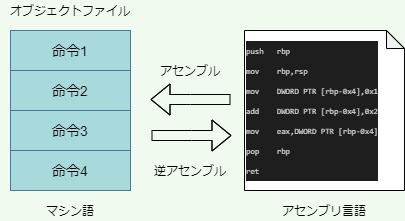

The diagram above was exported from draw.io. Its source (the exported page's mxGraphModel, read from the mxfile embedded in the PNG):
<mxGraphModel dx="565" dy="352" grid="1" gridSize="10" guides="1" tooltips="1" connect="1" arrows="1" fold="1" page="1" pageScale="1" pageWidth="827" pageHeight="1169" background="#F1FAEE" math="0" shadow="0">
  <root>
    <mxCell id="0" />
    <mxCell id="1" parent="0" />
    <mxCell id="45" value="" style="shape=table;html=1;whiteSpace=wrap;startSize=0;container=1;collapsible=0;childLayout=tableLayout;rounded=0;sketch=0;strokeColor=#457B9D;fillColor=#A8DADC;fontColor=#1D3557;" parent="1" vertex="1">
      <mxGeometry x="180" y="190" width="120" height="160" as="geometry" />
    </mxCell>
    <mxCell id="50" value="" style="shape=partialRectangle;html=1;whiteSpace=wrap;collapsible=0;dropTarget=0;pointerEvents=0;fillColor=none;top=0;left=0;bottom=0;right=0;points=[[0,0.5],[1,0.5]];portConstraint=eastwest;" parent="45" vertex="1">
      <mxGeometry width="120" height="40" as="geometry" />
    </mxCell>
    <mxCell id="51" value="&lt;font color=&quot;#000000&quot; style=&quot;font-size: 14px&quot;&gt;命令1&lt;/font&gt;" style="shape=partialRectangle;html=1;whiteSpace=wrap;connectable=0;fillColor=none;top=0;left=0;bottom=0;right=0;overflow=hidden;" parent="50" vertex="1">
      <mxGeometry width="120" height="40" as="geometry" />
    </mxCell>
    <mxCell id="52" style="shape=partialRectangle;html=1;whiteSpace=wrap;collapsible=0;dropTarget=0;pointerEvents=0;fillColor=none;top=0;left=0;bottom=0;right=0;points=[[0,0.5],[1,0.5]];portConstraint=eastwest;" parent="45" vertex="1">
      <mxGeometry y="40" width="120" height="40" as="geometry" />
    </mxCell>
    <mxCell id="53" value="&lt;font color=&quot;#000000&quot; style=&quot;font-size: 14px&quot;&gt;命令2&lt;/font&gt;" style="shape=partialRectangle;html=1;whiteSpace=wrap;connectable=0;fillColor=none;top=0;left=0;bottom=0;right=0;overflow=hidden;" parent="52" vertex="1">
      <mxGeometry width="120" height="40" as="geometry" />
    </mxCell>
    <mxCell id="54" style="shape=partialRectangle;html=1;whiteSpace=wrap;collapsible=0;dropTarget=0;pointerEvents=0;fillColor=none;top=0;left=0;bottom=0;right=0;points=[[0,0.5],[1,0.5]];portConstraint=eastwest;" parent="45" vertex="1">
      <mxGeometry y="80" width="120" height="40" as="geometry" />
    </mxCell>
    <mxCell id="55" value="&lt;font color=&quot;#000000&quot; style=&quot;font-size: 14px&quot;&gt;命令3&lt;/font&gt;" style="shape=partialRectangle;html=1;whiteSpace=wrap;connectable=0;fillColor=none;top=0;left=0;bottom=0;right=0;overflow=hidden;" parent="54" vertex="1">
      <mxGeometry width="120" height="40" as="geometry" />
    </mxCell>
    <mxCell id="56" style="shape=partialRectangle;html=1;whiteSpace=wrap;collapsible=0;dropTarget=0;pointerEvents=0;fillColor=none;top=0;left=0;bottom=0;right=0;points=[[0,0.5],[1,0.5]];portConstraint=eastwest;" parent="45" vertex="1">
      <mxGeometry y="120" width="120" height="40" as="geometry" />
    </mxCell>
    <mxCell id="57" value="&lt;font color=&quot;#000000&quot; style=&quot;font-size: 14px&quot;&gt;命令4&lt;/font&gt;" style="shape=partialRectangle;html=1;whiteSpace=wrap;connectable=0;fillColor=none;top=0;left=0;bottom=0;right=0;overflow=hidden;" parent="56" vertex="1">
      <mxGeometry width="120" height="40" as="geometry" />
    </mxCell>
    <mxCell id="62" value="&lt;font color=&quot;#000000&quot;&gt;オブジェクトファイル&lt;br&gt;&lt;/font&gt;" style="text;html=1;strokeColor=none;fillColor=none;align=center;verticalAlign=middle;whiteSpace=wrap;rounded=0;" parent="1" vertex="1">
      <mxGeometry x="170" y="160" width="140" height="20" as="geometry" />
    </mxCell>
    <mxCell id="63" value="&lt;font color=&quot;#000000&quot;&gt;マシン語&lt;/font&gt;" style="text;html=1;strokeColor=none;fillColor=none;align=center;verticalAlign=middle;whiteSpace=wrap;rounded=0;" parent="1" vertex="1">
      <mxGeometry x="200" y="360" width="80" height="20" as="geometry" />
    </mxCell>
    <mxCell id="65" value="&lt;div style=&quot;color: rgb(212 , 212 , 212) ; background-color: rgb(30 , 30 , 30) ; font-family: &amp;#34;consolas&amp;#34; , &amp;#34;courier new&amp;#34; , monospace ; line-height: 19px&quot;&gt;&lt;div style=&quot;line-height: 19px&quot;&gt;&lt;font style=&quot;font-size: 8px&quot;&gt;push&amp;nbsp; &amp;nbsp;rbp&lt;/font&gt;&lt;/div&gt;&lt;div style=&quot;line-height: 19px&quot;&gt;&lt;font style=&quot;font-size: 8px&quot;&gt;mov&amp;nbsp; &amp;nbsp; rbp,rsp&lt;/font&gt;&lt;/div&gt;&lt;div style=&quot;line-height: 19px&quot;&gt;&lt;font style=&quot;font-size: 8px&quot;&gt;mov&amp;nbsp; &amp;nbsp; DWORD PTR [rbp-0x4],0x1&lt;/font&gt;&lt;/div&gt;&lt;div style=&quot;line-height: 19px&quot;&gt;&lt;font style=&quot;font-size: 8px&quot;&gt;add&amp;nbsp; &amp;nbsp; DWORD PTR [rbp-0x4],0x2&lt;/font&gt;&lt;/div&gt;&lt;div style=&quot;line-height: 19px&quot;&gt;&lt;font style=&quot;font-size: 8px&quot;&gt;mov&amp;nbsp; &amp;nbsp; eax,DWORD PTR [rbp-0x4]&lt;/font&gt;&lt;/div&gt;&lt;div style=&quot;line-height: 19px&quot;&gt;&lt;font style=&quot;font-size: 8px&quot;&gt;pop&amp;nbsp; &amp;nbsp; rbp&lt;/font&gt;&lt;/div&gt;&lt;div style=&quot;line-height: 19px&quot;&gt;&lt;font style=&quot;font-size: 8px&quot;&gt;ret&lt;/font&gt;&lt;/div&gt;&lt;/div&gt;" style="shape=note;whiteSpace=wrap;html=1;backgroundOutline=1;darkOpacity=0.05;align=left;size=18;" parent="1" vertex="1">
      <mxGeometry x="414" y="190" width="160" height="160" as="geometry" />
    </mxCell>
    <mxCell id="66" value="" style="shape=flexArrow;endArrow=classic;html=1;strokeColor=#000000;" parent="1" edge="1">
      <mxGeometry width="50" height="50" relative="1" as="geometry">
        <mxPoint x="400" y="259" as="sourcePoint" />
        <mxPoint x="320" y="259" as="targetPoint" />
        <Array as="points">
          <mxPoint x="360" y="259" />
        </Array>
      </mxGeometry>
    </mxCell>
    <mxCell id="67" value="&lt;font color=&quot;#000000&quot;&gt;アセンブル&lt;/font&gt;" style="text;html=1;strokeColor=none;fillColor=none;align=center;verticalAlign=middle;whiteSpace=wrap;rounded=0;" parent="1" vertex="1">
      <mxGeometry x="320" y="220" width="80" height="20" as="geometry" />
    </mxCell>
    <mxCell id="69" value="&lt;font color=&quot;#000000&quot;&gt;アセンブリ言語&lt;/font&gt;" style="text;html=1;strokeColor=none;fillColor=none;align=center;verticalAlign=middle;whiteSpace=wrap;rounded=0;" parent="1" vertex="1">
      <mxGeometry x="446" y="360" width="96" height="20" as="geometry" />
    </mxCell>
    <mxCell id="70" value="" style="shape=flexArrow;endArrow=classic;html=1;strokeColor=#000000;" parent="1" edge="1">
      <mxGeometry width="50" height="50" relative="1" as="geometry">
        <mxPoint x="321" y="295" as="sourcePoint" />
        <mxPoint x="401" y="295" as="targetPoint" />
        <Array as="points">
          <mxPoint x="361" y="295" />
        </Array>
      </mxGeometry>
    </mxCell>
    <mxCell id="71" value="&lt;font color=&quot;#000000&quot;&gt;逆アセンブル&lt;/font&gt;" style="text;html=1;strokeColor=none;fillColor=none;align=center;verticalAlign=middle;whiteSpace=wrap;rounded=0;" parent="1" vertex="1">
      <mxGeometry x="320" y="320" width="80" height="20" as="geometry" />
    </mxCell>
  </root>
</mxGraphModel>